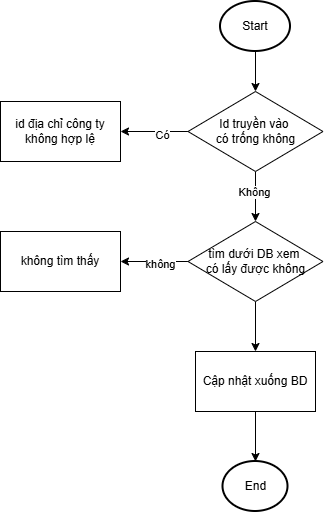

The diagram above was exported from draw.io. Its source (the exported page's mxGraphModel, read from the mxfile embedded in the PNG):
<mxGraphModel dx="525" dy="824" grid="1" gridSize="10" guides="1" tooltips="1" connect="1" arrows="1" fold="1" page="1" pageScale="1" pageWidth="850" pageHeight="1100" math="0" shadow="0">
  <root>
    <mxCell id="0" />
    <mxCell id="1" parent="0" />
    <mxCell id="YhER8rN7gybf9hRCb6x9-14" edge="1" parent="1" source="YhER8rN7gybf9hRCb6x9-1" style="edgeStyle=orthogonalEdgeStyle;rounded=0;orthogonalLoop=1;jettySize=auto;html=1;exitX=0.5;exitY=1;exitDx=0;exitDy=0;exitPerimeter=0;" target="YhER8rN7gybf9hRCb6x9-2">
      <mxGeometry relative="1" as="geometry" />
    </mxCell>
    <mxCell id="YhER8rN7gybf9hRCb6x9-1" parent="1" style="strokeWidth=2;html=1;shape=mxgraph.flowchart.start_2;whiteSpace=wrap;" value="Start" vertex="1">
      <mxGeometry height="50" width="70" x="420" y="80" as="geometry" />
    </mxCell>
    <mxCell id="YhER8rN7gybf9hRCb6x9-5" edge="1" parent="1" source="YhER8rN7gybf9hRCb6x9-2" style="edgeStyle=orthogonalEdgeStyle;rounded=0;orthogonalLoop=1;jettySize=auto;html=1;exitX=0;exitY=0.5;exitDx=0;exitDy=0;entryX=1;entryY=0.5;entryDx=0;entryDy=0;" target="YhER8rN7gybf9hRCb6x9-3">
      <mxGeometry relative="1" as="geometry" />
    </mxCell>
    <mxCell id="YhER8rN7gybf9hRCb6x9-7" connectable="0" parent="YhER8rN7gybf9hRCb6x9-5" style="edgeLabel;html=1;align=center;verticalAlign=middle;resizable=0;points=[];" value="Có" vertex="1">
      <mxGeometry relative="1" x="-0.2148" y="3" as="geometry">
        <mxPoint x="1" as="offset" />
      </mxGeometry>
    </mxCell>
    <mxCell id="YhER8rN7gybf9hRCb6x9-6" edge="1" parent="1" source="YhER8rN7gybf9hRCb6x9-2" style="edgeStyle=orthogonalEdgeStyle;rounded=0;orthogonalLoop=1;jettySize=auto;html=1;exitX=0.5;exitY=1;exitDx=0;exitDy=0;entryX=0.5;entryY=0;entryDx=0;entryDy=0;" target="YhER8rN7gybf9hRCb6x9-4">
      <mxGeometry relative="1" as="geometry" />
    </mxCell>
    <mxCell id="YhER8rN7gybf9hRCb6x9-8" connectable="0" parent="YhER8rN7gybf9hRCb6x9-6" style="edgeLabel;html=1;align=center;verticalAlign=middle;resizable=0;points=[];" value="Không" vertex="1">
      <mxGeometry relative="1" x="-0.2" y="-2" as="geometry">
        <mxPoint as="offset" />
      </mxGeometry>
    </mxCell>
    <mxCell id="YhER8rN7gybf9hRCb6x9-2" parent="1" style="rhombus;whiteSpace=wrap;html=1;" value="Id truyền vào&amp;nbsp;&lt;div&gt;có trống không&lt;/div&gt;" vertex="1">
      <mxGeometry height="80" width="135" x="387.5" y="170" as="geometry" />
    </mxCell>
    <mxCell id="YhER8rN7gybf9hRCb6x9-3" parent="1" style="rounded=0;whiteSpace=wrap;html=1;" value="id địa chỉ công ty không hợp lệ" vertex="1">
      <mxGeometry height="60" width="120" x="200" y="180" as="geometry" />
    </mxCell>
    <mxCell id="YhER8rN7gybf9hRCb6x9-10" edge="1" parent="1" source="YhER8rN7gybf9hRCb6x9-4" style="edgeStyle=orthogonalEdgeStyle;rounded=0;orthogonalLoop=1;jettySize=auto;html=1;entryX=1;entryY=0.5;entryDx=0;entryDy=0;" target="YhER8rN7gybf9hRCb6x9-9">
      <mxGeometry relative="1" as="geometry" />
    </mxCell>
    <mxCell id="YhER8rN7gybf9hRCb6x9-11" connectable="0" parent="YhER8rN7gybf9hRCb6x9-10" style="edgeLabel;html=1;align=center;verticalAlign=middle;resizable=0;points=[];" value="không" vertex="1">
      <mxGeometry relative="1" x="-0.1556" y="2" as="geometry">
        <mxPoint as="offset" />
      </mxGeometry>
    </mxCell>
    <mxCell id="YhER8rN7gybf9hRCb6x9-13" edge="1" parent="1" source="YhER8rN7gybf9hRCb6x9-4" style="edgeStyle=orthogonalEdgeStyle;rounded=0;orthogonalLoop=1;jettySize=auto;html=1;exitX=0.5;exitY=1;exitDx=0;exitDy=0;entryX=0.5;entryY=0;entryDx=0;entryDy=0;" target="YhER8rN7gybf9hRCb6x9-12">
      <mxGeometry relative="1" as="geometry" />
    </mxCell>
    <mxCell id="YhER8rN7gybf9hRCb6x9-4" parent="1" style="rhombus;whiteSpace=wrap;html=1;" value="tìm dưới DB xem&amp;nbsp;&lt;div&gt;có lấy được không&lt;/div&gt;" vertex="1">
      <mxGeometry height="80" width="135" x="387.5" y="300" as="geometry" />
    </mxCell>
    <mxCell id="YhER8rN7gybf9hRCb6x9-9" parent="1" style="rounded=0;whiteSpace=wrap;html=1;" value="không tìm thấy" vertex="1">
      <mxGeometry height="60" width="120" x="200" y="310" as="geometry" />
    </mxCell>
    <mxCell id="YhER8rN7gybf9hRCb6x9-12" parent="1" style="rounded=0;whiteSpace=wrap;html=1;" value="Cập nhật xuống BD" vertex="1">
      <mxGeometry height="60" width="120" x="395" y="430" as="geometry" />
    </mxCell>
    <mxCell id="YhER8rN7gybf9hRCb6x9-15" parent="1" style="strokeWidth=2;html=1;shape=mxgraph.flowchart.start_2;whiteSpace=wrap;" value="End" vertex="1">
      <mxGeometry height="50" width="65" x="422.5" y="540" as="geometry" />
    </mxCell>
    <mxCell id="YhER8rN7gybf9hRCb6x9-16" edge="1" parent="1" source="YhER8rN7gybf9hRCb6x9-12" style="edgeStyle=orthogonalEdgeStyle;rounded=0;orthogonalLoop=1;jettySize=auto;html=1;entryX=0.5;entryY=0;entryDx=0;entryDy=0;entryPerimeter=0;" target="YhER8rN7gybf9hRCb6x9-15">
      <mxGeometry relative="1" as="geometry" />
    </mxCell>
  </root>
</mxGraphModel>